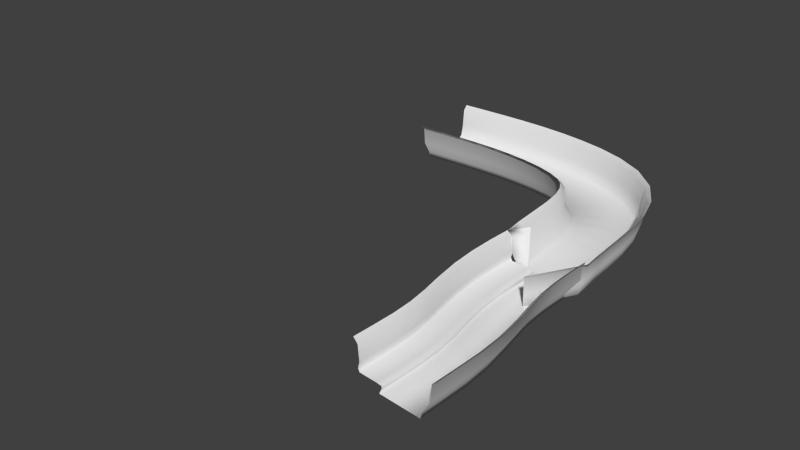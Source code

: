 # Source: ThinIceNewMethod.blend  (saved by Blender 2.72.0; exported with 4.5.12 LTS)
import bpy
from mathutils import Matrix  # noqa: F401  (used for matrix-valued properties, if any)

bpy.ops.wm.read_factory_settings(use_empty=True)
scene = bpy.context.scene
scene.name = 'Scene'

# ---- collections
col_collection_1 = bpy.data.collections.new('Collection 1'); scene.collection.children.link(col_collection_1)

# ---- world
world_world = bpy.data.worlds.new('World'); scene.world = world_world
world_world.color = (0.05088, 0.05088, 0.05088)
world_world.use_sun_shadow = False
world_world.sun_shadow_jitter_overblur = 0.0
world_world.cycles.sampling_method = 'MANUAL'
world_world.cycles.sample_map_resolution = 256

# ---- meshes
me_grid_001 = bpy.data.meshes.new('Grid.001')
me_grid_001.from_pydata([(1.246, 0.6886, -0.5607), (-0.3372, 0.6886, -0.5607), (1.246, 1.892, -0.2592), (1.246, 1.6, -0.4636), (-0.3374, 1.6, -0.4636), (-0.3374, 1.892, -0.2592), (1.246, -2.099, -0.5607), (-0.3372, -2.099, -0.5607), (1.246, 2.029, 0.2643), (-0.3372, 2.029, 0.2643), (1.246, 2.079, 0.6), (-0.3372, 2.079, 0.6), (1.246, 2.179, 1.6), (-0.3372, 2.179, 1.6), (1.246, 2.479, 1.9), (-0.3372, 2.479, 1.9), (1.246, -2.199, -0.1607), (-0.3372, -2.199, -0.1607), (1.246, -2.699, 0.6393), (-0.3372, -2.699, 0.6393), (1.246, -2.799, 1.739), (-0.3372, -2.799, 1.739), (1.246, -3.099, 2.039), (-0.3372, -3.099, 2.039), (-0.3374, 1.746, -0.3614), (1.246, 1.746, -0.3614)], [], [(2, 8, 9, 5), (0, 1, 7, 6), (9, 8, 10, 11), (11, 10, 12, 13), (13, 12, 14, 15), (3, 4, 1, 0), (6, 7, 17, 16), (16, 17, 19, 18), (18, 19, 21, 20), (20, 21, 23, 22), (25, 2, 5, 24), (3, 25, 24, 4)])
me_grid_001.polygons.foreach_set('use_smooth', [True] * 12)
me_grid_001.use_remesh_preserve_volume = False
me_grid_001.use_remesh_preserve_attributes = False
me_grid_001.use_mirror_vertex_groups = False
me_grid_001.update()
me_grid = bpy.data.meshes.new('Grid')
me_grid.from_pydata([(0.6627, -2.027, 0.0), (2.246, -2.027, 0.0), (0.6627, -0.6368, -0.5607), (2.246, -0.6368, -0.5607), (0.6628, -0.8431, -0.003791), (0.6628, -0.458, -0.1722), (0.6628, -0.4823, -0.02811), (2.246, -0.458, -0.1722), (2.246, -0.8431, -0.003791), (2.246, -0.4823, -0.02811), (0.6627, 2.151, -0.5607), (2.246, 2.151, -0.5607), (0.6627, -2.127, 0.2), (2.246, -2.127, 0.2), (0.6627, -2.027, 0.6), (2.246, -2.027, 0.6), (0.6627, -2.127, 1.6), (2.246, -2.127, 1.6), (0.6627, -2.427, 1.9), (2.246, -2.427, 1.9), (0.6627, 2.251, -0.1607), (2.246, 2.251, -0.1607), (0.6627, 2.751, 0.6393), (2.246, 2.751, 0.6393), (0.6627, 2.851, 1.739), (2.246, 2.851, 1.739), (0.6627, 3.151, 2.039), (2.246, 3.151, 2.039)], [], [(7, 5, 6, 9), (9, 6, 4, 8), (1, 8, 4, 0), (2, 3, 11, 10), (1, 0, 12, 13), (13, 12, 14, 15), (15, 14, 16, 17), (17, 16, 18, 19), (5, 7, 3, 2), (10, 11, 21, 20), (20, 21, 23, 22), (22, 23, 25, 24), (24, 25, 27, 26)])
me_grid.polygons.foreach_set('use_smooth', [True] * 13)
me_grid.use_remesh_preserve_volume = False
me_grid.use_remesh_preserve_attributes = False
me_grid.use_mirror_vertex_groups = False
me_grid.update()

# ---- curves / text
cu_nurbscurve_003 = bpy.data.curves.new('NurbsCurve.003', 'CURVE')
cu_nurbscurve_003.dimensions = '3D'
_sp = cu_nurbscurve_003.splines.new('NURBS'); _sp.points.add(10)
_sp.points.foreach_set('co', [-20.14, 24.62, 6.922e-09, 1.0, -13.95, 24.91, -5.161e-08, 1.0, -8.988, 25.04, -5.203e-08, 1.0, -5.715, 24.75, -6.904e-08, 1.0, -2.58, 24.11, -7.636e-08, 1.0, 0.3974, 22.6, -7.929e-08, 1.0, 1.915, 19.71, -8.047e-08, 1.0, 2.154, 16.34, -8.07e-08, 1.0, 2.152, 13.2, -0.1361, 1.0, 2.434, 12.35, -0.1361, 1.0, 1.015, 11.53, -0.1361, 1.0])
_sp.order_v = 0
cu_nurbscurve_003.use_path = True
cu_nurbscurve_003.use_path_clamp = True
cu_nurbscurve_003.bevel_resolution = 0
cu_nurbscurve_003.fill_mode = 'HALF'
cu_nurbscurve_002 = bpy.data.curves.new('NurbsCurve.002', 'CURVE')
cu_nurbscurve_002.dimensions = '3D'
_sp = cu_nurbscurve_002.splines.new('NURBS'); _sp.points.add(6)
_sp.points.foreach_set('co', [1.5, 16.0, 0.0, 1.0, 1.655, 13.49, 0.0, 1.0, 1.423, 10.85, 0.0, 1.0, 1.528, 7.503, 0.0, 1.0, 2.324, 4.142, 0.0, 1.0, 2.409, 0.8632, 0.0, 1.0, 2.0, -3.316, 0.0, 1.0])
_sp.order_v = 0
cu_nurbscurve_002.use_path = True
cu_nurbscurve_002.use_path_clamp = True
cu_nurbscurve_002.bevel_resolution = 0
cu_nurbscurve_002.fill_mode = 'HALF'

# ---- objects
ob_curve2 = bpy.data.objects.new('curve2', cu_nurbscurve_003)
ob_curve1 = bpy.data.objects.new('curve1', cu_nurbscurve_002)
ob_grid_001 = bpy.data.objects.new('Grid.001', me_grid_001)
ob_grid = bpy.data.objects.new('Grid', me_grid)

# ---- transforms, parenting, visibility, modifiers, constraints
ob_curve2.location = (0.0, 0.0, 0.0)
ob_curve2.lineart.crease_threshold = 0.0
ob_curve1.location = (0.0, 0.0, 0.0)
ob_curve1.lineart.crease_threshold = 0.0
ob_grid_001.location = (0.0, 0.0, 0.0)
ob_grid_001.lineart.crease_threshold = 0.0
_m = ob_grid_001.modifiers.new('Array', 'ARRAY')
_m.fit_type = 'FIT_CURVE'
_m.fit_length = 24.9
_m.curve = ob_curve2
_m.constant_offset_displace = (0.0, 0.0, 0.0)
_m.use_merge_vertices = True
_m = ob_grid_001.modifiers.new('Curve', 'CURVE')
_m.object = ob_curve2
ob_grid.location = (0.0, 0.0, 0.0)
ob_grid.lineart.crease_threshold = 0.0
_m = ob_grid.modifiers.new('Array', 'ARRAY')
_m.fit_type = 'FIT_CURVE'
_m.curve = ob_curve1
_m.constant_offset_displace = (0.0, 0.0, 0.0)
_m.use_merge_vertices = True
_m = ob_grid.modifiers.new('Curve', 'CURVE')
_m.object = ob_curve1

# ---- collection membership
col_collection_1.objects.link(ob_curve2)
col_collection_1.objects.link(ob_curve1)
col_collection_1.objects.link(ob_grid_001)
col_collection_1.objects.link(ob_grid)

# ---- scene / render settings (as saved in the file)
scene.frame_start = 1; scene.frame_end = 250; scene.frame_set(1)
scene.render.engine = 'BLENDER_EEVEE_NEXT'
scene.render.resolution_percentage = 50
scene.render.dither_intensity = 0.0
scene.cycles.use_denoising = False
scene.cycles.samples = 10
scene.cycles.sampling_pattern = 'TABULATED_SOBOL'
scene.cycles.light_sampling_threshold = 0.0
scene.cycles.use_adaptive_sampling = False
scene.cycles.use_light_tree = False
scene.cycles.blur_glossy = 0.0
scene.cycles.pixel_filter_type = 'GAUSSIAN'
scene.cycles.sample_clamp_indirect = 0.0
scene.view_settings.view_transform = 'Standard'
bpy.context.view_layer.update()

# ---- added for rendering (the .blend has no active camera and no usable light): camera, sun
cam_auto = bpy.data.cameras.new('AutoCamera')
cam_auto.lens = 50.0
cam_auto.sensor_width = 36.0
cam_auto.clip_end = 1000.0
ob_auto_camera = bpy.data.objects.new('AutoCamera', cam_auto)
scene.collection.objects.link(ob_auto_camera)
ob_auto_camera.location = (30.6579, -34.6043, 31.234)
ob_auto_camera.rotation_euler = (1.09748, -7.21219e-08, 0.694738)
scene.camera = ob_auto_camera
light_auto_sun = bpy.data.lights.new('AutoSun', 'SUN')
light_auto_sun.energy = 3.0
light_auto_sun.angle = 0.0523599
ob_auto_sun = bpy.data.objects.new('AutoSun', light_auto_sun)
scene.collection.objects.link(ob_auto_sun)
ob_auto_sun.rotation_euler = (0.872665, 0.174533, 0.523599)
bpy.context.view_layer.update()
